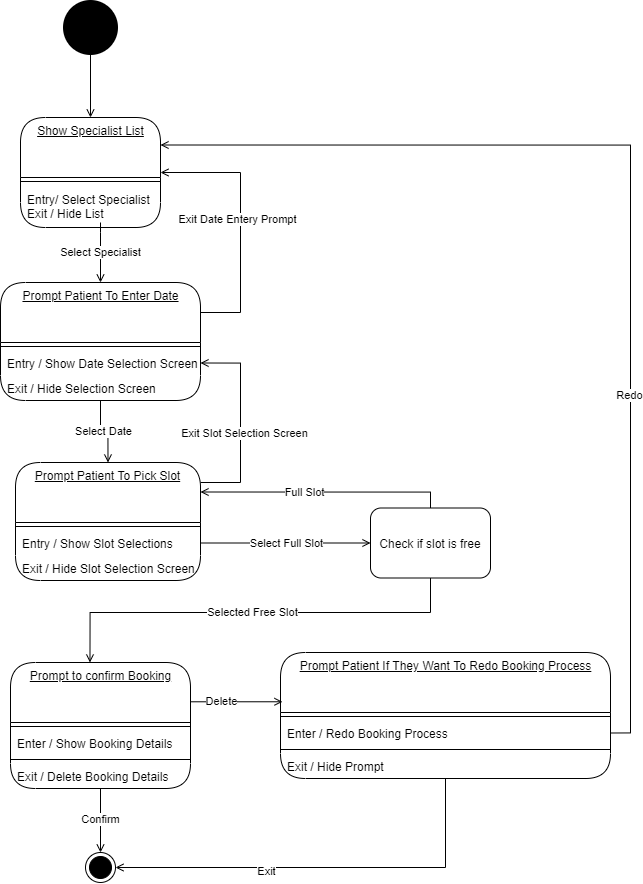

The diagram above was exported from draw.io. Its source (the exported page's mxGraphModel, read from the mxfile embedded in the PNG):
<mxGraphModel dx="1466" dy="849" grid="1" gridSize="10" guides="1" tooltips="1" connect="1" arrows="1" fold="1" page="1" pageScale="1" pageWidth="850" pageHeight="1100" math="0" shadow="0">
  <root>
    <mxCell id="0" />
    <mxCell id="1" parent="0" />
    <mxCell id="UNsEOdvjA3KKRzY9WyHF-19" value="Prompt to confirm Booking" style="swimlane;fontStyle=4;align=center;verticalAlign=top;childLayout=stackLayout;horizontal=1;startSize=60;horizontalStack=0;resizeParent=1;resizeParentMax=0;resizeLast=0;collapsible=0;marginBottom=0;html=1;rounded=1;absoluteArcSize=1;arcSize=50;" vertex="1" parent="1">
      <mxGeometry x="70" y="680" width="180" height="126" as="geometry" />
    </mxCell>
    <mxCell id="UNsEOdvjA3KKRzY9WyHF-22" value="" style="line;strokeWidth=1;fillColor=none;align=left;verticalAlign=middle;spacingTop=-1;spacingLeft=3;spacingRight=3;rotatable=0;labelPosition=right;points=[];portConstraint=eastwest;" vertex="1" parent="UNsEOdvjA3KKRzY9WyHF-19">
      <mxGeometry y="60" width="180" height="8" as="geometry" />
    </mxCell>
    <mxCell id="UNsEOdvjA3KKRzY9WyHF-23" value="Enter / Show Booking Details" style="fillColor=none;strokeColor=none;align=left;verticalAlign=middle;spacingLeft=5;" vertex="1" parent="UNsEOdvjA3KKRzY9WyHF-19">
      <mxGeometry y="68" width="180" height="25" as="geometry" />
    </mxCell>
    <mxCell id="UNsEOdvjA3KKRzY9WyHF-24" value="" style="line;strokeWidth=1;fillColor=none;align=left;verticalAlign=middle;spacingTop=-1;spacingLeft=3;spacingRight=3;rotatable=0;labelPosition=right;points=[];portConstraint=eastwest;" vertex="1" parent="UNsEOdvjA3KKRzY9WyHF-19">
      <mxGeometry y="93" width="180" height="8" as="geometry" />
    </mxCell>
    <mxCell id="UNsEOdvjA3KKRzY9WyHF-25" value="Exit / Delete Booking Details" style="fillColor=none;strokeColor=none;align=left;verticalAlign=middle;spacingLeft=5;" vertex="1" parent="UNsEOdvjA3KKRzY9WyHF-19">
      <mxGeometry y="101" width="180" height="25" as="geometry" />
    </mxCell>
    <mxCell id="UNsEOdvjA3KKRzY9WyHF-30" value="Show Specialist List" style="swimlane;fontStyle=4;align=center;verticalAlign=top;childLayout=stackLayout;horizontal=1;startSize=60;horizontalStack=0;resizeParent=1;resizeParentMax=0;resizeLast=0;collapsible=0;marginBottom=0;html=1;rounded=1;absoluteArcSize=1;arcSize=50;" vertex="1" parent="1">
      <mxGeometry x="80" y="135" width="140" height="110" as="geometry" />
    </mxCell>
    <mxCell id="UNsEOdvjA3KKRzY9WyHF-33" value="" style="line;strokeWidth=1;fillColor=none;align=left;verticalAlign=middle;spacingTop=-1;spacingLeft=3;spacingRight=3;rotatable=0;labelPosition=right;points=[];portConstraint=eastwest;" vertex="1" parent="UNsEOdvjA3KKRzY9WyHF-30">
      <mxGeometry y="60" width="140" height="8" as="geometry" />
    </mxCell>
    <mxCell id="UNsEOdvjA3KKRzY9WyHF-34" value="Entry/ Select Specialist&#10;Exit / Hide List" style="fillColor=none;strokeColor=none;align=left;verticalAlign=middle;spacingLeft=5;" vertex="1" parent="UNsEOdvjA3KKRzY9WyHF-30">
      <mxGeometry y="68" width="140" height="42" as="geometry" />
    </mxCell>
    <mxCell id="UNsEOdvjA3KKRzY9WyHF-37" value="Prompt Patient To Enter Date" style="swimlane;fontStyle=4;align=center;verticalAlign=top;childLayout=stackLayout;horizontal=1;startSize=60;horizontalStack=0;resizeParent=1;resizeParentMax=0;resizeLast=0;collapsible=0;marginBottom=0;html=1;rounded=1;absoluteArcSize=1;arcSize=50;" vertex="1" parent="1">
      <mxGeometry x="60" y="300" width="200" height="118" as="geometry" />
    </mxCell>
    <mxCell id="UNsEOdvjA3KKRzY9WyHF-38" value="" style="line;strokeWidth=1;fillColor=none;align=left;verticalAlign=middle;spacingTop=-1;spacingLeft=3;spacingRight=3;rotatable=0;labelPosition=right;points=[];portConstraint=eastwest;" vertex="1" parent="UNsEOdvjA3KKRzY9WyHF-37">
      <mxGeometry y="60" width="200" height="8" as="geometry" />
    </mxCell>
    <mxCell id="UNsEOdvjA3KKRzY9WyHF-39" value="Entry / Show Date Selection Screen" style="fillColor=none;strokeColor=none;align=left;verticalAlign=middle;spacingLeft=5;" vertex="1" parent="UNsEOdvjA3KKRzY9WyHF-37">
      <mxGeometry y="68" width="200" height="25" as="geometry" />
    </mxCell>
    <mxCell id="UNsEOdvjA3KKRzY9WyHF-40" value="Exit / Hide Selection Screen" style="fillColor=none;strokeColor=none;align=left;verticalAlign=middle;spacingLeft=5;" vertex="1" parent="UNsEOdvjA3KKRzY9WyHF-37">
      <mxGeometry y="93" width="200" height="25" as="geometry" />
    </mxCell>
    <mxCell id="UNsEOdvjA3KKRzY9WyHF-90" style="edgeStyle=orthogonalEdgeStyle;rounded=0;orthogonalLoop=1;jettySize=auto;html=1;entryX=0.5;entryY=0;entryDx=0;entryDy=0;endArrow=open;endFill=0;" edge="1" parent="1" source="UNsEOdvjA3KKRzY9WyHF-41" target="UNsEOdvjA3KKRzY9WyHF-30">
      <mxGeometry relative="1" as="geometry" />
    </mxCell>
    <mxCell id="UNsEOdvjA3KKRzY9WyHF-41" value="" style="shape=ellipse;html=1;dashed=0;whitespace=wrap;aspect=fixed;strokeWidth=5;perimeter=ellipsePerimeter;fillColor=#000000;" vertex="1" parent="1">
      <mxGeometry x="125" y="20" width="50" height="50" as="geometry" />
    </mxCell>
    <mxCell id="UNsEOdvjA3KKRzY9WyHF-43" value="Select Specialist" style="edgeStyle=orthogonalEdgeStyle;rounded=0;orthogonalLoop=1;jettySize=auto;html=1;endArrow=open;endFill=0;" edge="1" parent="1" target="UNsEOdvjA3KKRzY9WyHF-37">
      <mxGeometry relative="1" as="geometry">
        <mxPoint x="160" y="240" as="sourcePoint" />
        <Array as="points">
          <mxPoint x="160" y="250" />
        </Array>
      </mxGeometry>
    </mxCell>
    <mxCell id="UNsEOdvjA3KKRzY9WyHF-44" style="edgeStyle=orthogonalEdgeStyle;rounded=0;orthogonalLoop=1;jettySize=auto;html=1;entryX=1;entryY=0.5;entryDx=0;entryDy=0;endArrow=open;endFill=0;" edge="1" parent="1" target="UNsEOdvjA3KKRzY9WyHF-30">
      <mxGeometry relative="1" as="geometry">
        <mxPoint x="260" y="330" as="sourcePoint" />
        <Array as="points">
          <mxPoint x="300" y="330" />
          <mxPoint x="300" y="190" />
        </Array>
      </mxGeometry>
    </mxCell>
    <mxCell id="UNsEOdvjA3KKRzY9WyHF-45" value="Exit Date Entery Prompt" style="edgeLabel;html=1;align=center;verticalAlign=middle;resizable=0;points=[];" vertex="1" connectable="0" parent="UNsEOdvjA3KKRzY9WyHF-44">
      <mxGeometry x="0.1126" y="4" relative="1" as="geometry">
        <mxPoint y="10.85" as="offset" />
      </mxGeometry>
    </mxCell>
    <mxCell id="UNsEOdvjA3KKRzY9WyHF-60" style="edgeStyle=orthogonalEdgeStyle;rounded=0;orthogonalLoop=1;jettySize=auto;html=1;entryX=1;entryY=0.5;entryDx=0;entryDy=0;endArrow=open;endFill=0;" edge="1" parent="1" target="UNsEOdvjA3KKRzY9WyHF-39">
      <mxGeometry relative="1" as="geometry">
        <mxPoint x="260" y="500" as="sourcePoint" />
        <Array as="points">
          <mxPoint x="260" y="500" />
          <mxPoint x="300" y="500" />
          <mxPoint x="300" y="381" />
        </Array>
      </mxGeometry>
    </mxCell>
    <mxCell id="UNsEOdvjA3KKRzY9WyHF-61" value="Exit Slot Selection Screen" style="edgeLabel;html=1;align=center;verticalAlign=middle;resizable=0;points=[];" vertex="1" connectable="0" parent="UNsEOdvjA3KKRzY9WyHF-60">
      <mxGeometry x="-0.1004" y="-3" relative="1" as="geometry">
        <mxPoint as="offset" />
      </mxGeometry>
    </mxCell>
    <mxCell id="UNsEOdvjA3KKRzY9WyHF-46" value="Prompt Patient To Pick Slot" style="swimlane;fontStyle=4;align=center;verticalAlign=top;childLayout=stackLayout;horizontal=1;startSize=60;horizontalStack=0;resizeParent=1;resizeParentMax=0;resizeLast=0;collapsible=0;marginBottom=0;html=1;rounded=1;absoluteArcSize=1;arcSize=50;" vertex="1" parent="1">
      <mxGeometry x="75" y="480" width="185" height="118" as="geometry" />
    </mxCell>
    <mxCell id="UNsEOdvjA3KKRzY9WyHF-47" value="" style="line;strokeWidth=1;fillColor=none;align=left;verticalAlign=middle;spacingTop=-1;spacingLeft=3;spacingRight=3;rotatable=0;labelPosition=right;points=[];portConstraint=eastwest;" vertex="1" parent="UNsEOdvjA3KKRzY9WyHF-46">
      <mxGeometry y="60" width="185" height="8" as="geometry" />
    </mxCell>
    <mxCell id="UNsEOdvjA3KKRzY9WyHF-48" value="Entry / Show Slot Selections" style="fillColor=none;strokeColor=none;align=left;verticalAlign=middle;spacingLeft=5;" vertex="1" parent="UNsEOdvjA3KKRzY9WyHF-46">
      <mxGeometry y="68" width="185" height="25" as="geometry" />
    </mxCell>
    <mxCell id="UNsEOdvjA3KKRzY9WyHF-52" value="Exit / Hide Slot Selection Screen" style="fillColor=none;strokeColor=none;align=left;verticalAlign=middle;spacingLeft=5;" vertex="1" parent="UNsEOdvjA3KKRzY9WyHF-46">
      <mxGeometry y="93" width="185" height="25" as="geometry" />
    </mxCell>
    <mxCell id="UNsEOdvjA3KKRzY9WyHF-51" value="Select Date" style="edgeStyle=orthogonalEdgeStyle;rounded=0;orthogonalLoop=1;jettySize=auto;html=1;exitX=0.5;exitY=1;exitDx=0;exitDy=0;entryX=0.5;entryY=0;entryDx=0;entryDy=0;endArrow=open;endFill=0;" edge="1" parent="1" source="UNsEOdvjA3KKRzY9WyHF-40" target="UNsEOdvjA3KKRzY9WyHF-46">
      <mxGeometry relative="1" as="geometry" />
    </mxCell>
    <mxCell id="UNsEOdvjA3KKRzY9WyHF-53" value="Select Full Slot" style="edgeStyle=orthogonalEdgeStyle;rounded=0;orthogonalLoop=1;jettySize=auto;html=1;exitX=1;exitY=0.5;exitDx=0;exitDy=0;endArrow=open;endFill=0;entryX=0;entryY=0.5;entryDx=0;entryDy=0;" edge="1" parent="1" source="UNsEOdvjA3KKRzY9WyHF-48" target="UNsEOdvjA3KKRzY9WyHF-86">
      <mxGeometry relative="1" as="geometry">
        <mxPoint x="340" y="561" as="targetPoint" />
      </mxGeometry>
    </mxCell>
    <mxCell id="UNsEOdvjA3KKRzY9WyHF-58" style="edgeStyle=orthogonalEdgeStyle;rounded=0;orthogonalLoop=1;jettySize=auto;html=1;endArrow=open;endFill=0;entryX=1;entryY=0.25;entryDx=0;entryDy=0;exitX=0.5;exitY=0;exitDx=0;exitDy=0;" edge="1" parent="1" source="UNsEOdvjA3KKRzY9WyHF-86" target="UNsEOdvjA3KKRzY9WyHF-46">
      <mxGeometry relative="1" as="geometry">
        <mxPoint x="455" y="440" as="targetPoint" />
        <mxPoint x="397.4999999999998" y="510" as="sourcePoint" />
        <Array as="points">
          <mxPoint x="490" y="510" />
        </Array>
      </mxGeometry>
    </mxCell>
    <mxCell id="UNsEOdvjA3KKRzY9WyHF-59" value="Full Slot" style="edgeLabel;html=1;align=center;verticalAlign=middle;resizable=0;points=[];" vertex="1" connectable="0" parent="UNsEOdvjA3KKRzY9WyHF-58">
      <mxGeometry x="0.1674" relative="1" as="geometry">
        <mxPoint as="offset" />
      </mxGeometry>
    </mxCell>
    <mxCell id="UNsEOdvjA3KKRzY9WyHF-63" value="Selected Free Slot" style="edgeStyle=orthogonalEdgeStyle;rounded=0;orthogonalLoop=1;jettySize=auto;html=1;exitX=0.5;exitY=1;exitDx=0;exitDy=0;endArrow=open;endFill=0;" edge="1" parent="1" source="UNsEOdvjA3KKRzY9WyHF-86">
      <mxGeometry relative="1" as="geometry">
        <mxPoint x="149.47058823529414" y="679.9999999999998" as="targetPoint" />
        <Array as="points">
          <mxPoint x="490" y="630" />
          <mxPoint x="150" y="630" />
        </Array>
      </mxGeometry>
    </mxCell>
    <mxCell id="UNsEOdvjA3KKRzY9WyHF-79" value="Confirm" style="edgeStyle=orthogonalEdgeStyle;rounded=0;orthogonalLoop=1;jettySize=auto;html=1;endArrow=open;endFill=0;" edge="1" parent="1" source="UNsEOdvjA3KKRzY9WyHF-25">
      <mxGeometry relative="1" as="geometry">
        <mxPoint x="159.99999999999977" y="870" as="targetPoint" />
      </mxGeometry>
    </mxCell>
    <mxCell id="UNsEOdvjA3KKRzY9WyHF-86" value="Check if slot is free" style="rounded=1;whiteSpace=wrap;html=1;" vertex="1" parent="1">
      <mxGeometry x="430" y="525.5" width="120" height="70" as="geometry" />
    </mxCell>
    <mxCell id="UNsEOdvjA3KKRzY9WyHF-88" value="" style="ellipse;html=1;shape=endState;fillColor=#000000;strokeColor=#000000;" vertex="1" parent="1">
      <mxGeometry x="145" y="870" width="30" height="30" as="geometry" />
    </mxCell>
    <mxCell id="UNsEOdvjA3KKRzY9WyHF-91" value="Prompt Patient If They Want To Redo Booking Process" style="swimlane;fontStyle=4;align=center;verticalAlign=top;childLayout=stackLayout;horizontal=1;startSize=60;horizontalStack=0;resizeParent=1;resizeParentMax=0;resizeLast=0;collapsible=0;marginBottom=0;html=1;rounded=1;absoluteArcSize=1;arcSize=50;" vertex="1" parent="1">
      <mxGeometry x="340" y="670" width="330" height="126" as="geometry" />
    </mxCell>
    <mxCell id="UNsEOdvjA3KKRzY9WyHF-94" value="" style="line;strokeWidth=1;fillColor=none;align=left;verticalAlign=middle;spacingTop=-1;spacingLeft=3;spacingRight=3;rotatable=0;labelPosition=right;points=[];portConstraint=eastwest;" vertex="1" parent="UNsEOdvjA3KKRzY9WyHF-91">
      <mxGeometry y="60" width="330" height="8" as="geometry" />
    </mxCell>
    <mxCell id="UNsEOdvjA3KKRzY9WyHF-95" value="Enter / Redo Booking Process" style="fillColor=none;strokeColor=none;align=left;verticalAlign=middle;spacingLeft=5;" vertex="1" parent="UNsEOdvjA3KKRzY9WyHF-91">
      <mxGeometry y="68" width="330" height="25" as="geometry" />
    </mxCell>
    <mxCell id="UNsEOdvjA3KKRzY9WyHF-96" value="" style="line;strokeWidth=1;fillColor=none;align=left;verticalAlign=middle;spacingTop=-1;spacingLeft=3;spacingRight=3;rotatable=0;labelPosition=right;points=[];portConstraint=eastwest;" vertex="1" parent="UNsEOdvjA3KKRzY9WyHF-91">
      <mxGeometry y="93" width="330" height="8" as="geometry" />
    </mxCell>
    <mxCell id="UNsEOdvjA3KKRzY9WyHF-97" value="Exit / Hide Prompt" style="fillColor=none;strokeColor=none;align=left;verticalAlign=middle;spacingLeft=5;" vertex="1" parent="UNsEOdvjA3KKRzY9WyHF-91">
      <mxGeometry y="101" width="330" height="25" as="geometry" />
    </mxCell>
    <mxCell id="UNsEOdvjA3KKRzY9WyHF-98" style="edgeStyle=orthogonalEdgeStyle;rounded=0;orthogonalLoop=1;jettySize=auto;html=1;exitX=1;exitY=0.5;exitDx=0;exitDy=0;entryX=1;entryY=0.25;entryDx=0;entryDy=0;endArrow=open;endFill=0;" edge="1" parent="1" source="UNsEOdvjA3KKRzY9WyHF-95" target="UNsEOdvjA3KKRzY9WyHF-30">
      <mxGeometry relative="1" as="geometry" />
    </mxCell>
    <mxCell id="UNsEOdvjA3KKRzY9WyHF-99" value="Redo" style="edgeLabel;html=1;align=center;verticalAlign=middle;resizable=0;points=[];" vertex="1" connectable="0" parent="UNsEOdvjA3KKRzY9WyHF-98">
      <mxGeometry x="-0.3362" y="2" relative="1" as="geometry">
        <mxPoint y="-1" as="offset" />
      </mxGeometry>
    </mxCell>
    <mxCell id="UNsEOdvjA3KKRzY9WyHF-101" style="edgeStyle=orthogonalEdgeStyle;rounded=0;orthogonalLoop=1;jettySize=auto;html=1;exitX=0.5;exitY=1;exitDx=0;exitDy=0;entryX=1;entryY=0.5;entryDx=0;entryDy=0;endArrow=open;endFill=0;" edge="1" parent="1" source="UNsEOdvjA3KKRzY9WyHF-97" target="UNsEOdvjA3KKRzY9WyHF-88">
      <mxGeometry relative="1" as="geometry" />
    </mxCell>
    <mxCell id="UNsEOdvjA3KKRzY9WyHF-102" value="Exit" style="edgeLabel;html=1;align=center;verticalAlign=middle;resizable=0;points=[];" vertex="1" connectable="0" parent="UNsEOdvjA3KKRzY9WyHF-101">
      <mxGeometry x="0.282" y="3" relative="1" as="geometry">
        <mxPoint as="offset" />
      </mxGeometry>
    </mxCell>
    <mxCell id="UNsEOdvjA3KKRzY9WyHF-103" value="Delete" style="edgeStyle=orthogonalEdgeStyle;rounded=0;orthogonalLoop=1;jettySize=auto;html=1;exitX=1;exitY=0;exitDx=0;exitDy=0;entryX=0.006;entryY=0.391;entryDx=0;entryDy=0;entryPerimeter=0;endArrow=open;endFill=0;" edge="1" parent="1" source="UNsEOdvjA3KKRzY9WyHF-23" target="UNsEOdvjA3KKRzY9WyHF-91">
      <mxGeometry relative="1" as="geometry" />
    </mxCell>
  </root>
</mxGraphModel>